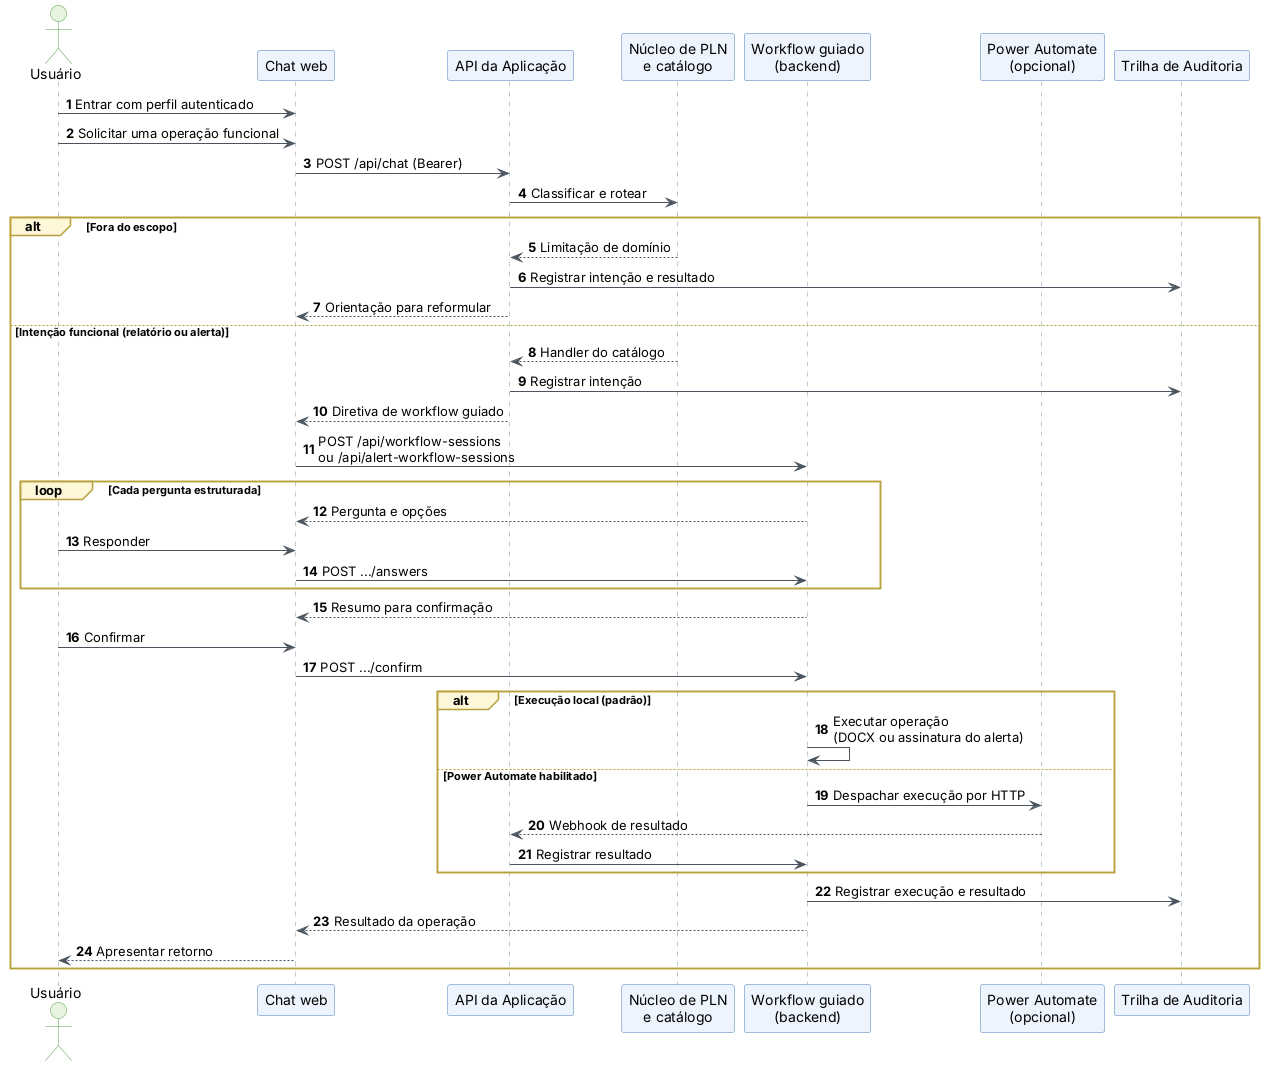

The diagram above was rendered by PlantUML. Its source (embedded in the PNG):
@startuml sequencia-workflow-guiado
' Sequência: direcionamento para workflow funcional guiado (runtime atual; S5-43, #297).
skinparam shadowing false
skinparam sequenceMessageAlign left
skinparam maxMessageSize 240
skinparam participant {
  BackgroundColor #EEF4FD
  BorderColor #4A7EBB
}
skinparam actor {
  BackgroundColor #E6F4E0
  BorderColor #5A9E4A
}
skinparam sequence {
  ArrowColor #4A5560
  LifeLineBorderColor #8A949E
  GroupBackgroundColor #FDF6D8
  GroupBorderColor #B8A13A
}

autonumber
actor "Usuário" as Usuario
participant "Chat web" as Chat
participant "API da Aplicação" as API
participant "Núcleo de PLN\ne catálogo" as PLN
participant "Workflow guiado\n(backend)" as Workflow
participant "Power Automate\n(opcional)" as Automacao
participant "Trilha de Auditoria" as Auditoria

Usuario -> Chat : Entrar com perfil autenticado
Usuario -> Chat : Solicitar uma operação funcional
Chat -> API : POST /api/chat (Bearer)
API -> PLN : Classificar e rotear
alt Fora do escopo
PLN --> API : Limitação de domínio
API -> Auditoria : Registrar intenção e resultado
API --> Chat : Orientação para reformular
else Intenção funcional (relatório ou alerta)
PLN --> API : Handler do catálogo
API -> Auditoria : Registrar intenção
API --> Chat : Diretiva de workflow guiado
Chat -> Workflow : POST /api/workflow-sessions\nou /api/alert-workflow-sessions
loop Cada pergunta estruturada
Workflow --> Chat : Pergunta e opções
Usuario -> Chat : Responder
Chat -> Workflow : POST .../answers
end
Workflow --> Chat : Resumo para confirmação
Usuario -> Chat : Confirmar
Chat -> Workflow : POST .../confirm
alt Execução local (padrão)
Workflow -> Workflow : Executar operação\n(DOCX ou assinatura do alerta)
else Power Automate habilitado
Workflow -> Automacao : Despachar execução por HTTP
Automacao --> API : Webhook de resultado
API -> Workflow : Registrar resultado
end
Workflow -> Auditoria : Registrar execução e resultado
Workflow --> Chat : Resultado da operação
Chat --> Usuario : Apresentar retorno
end
@enduml